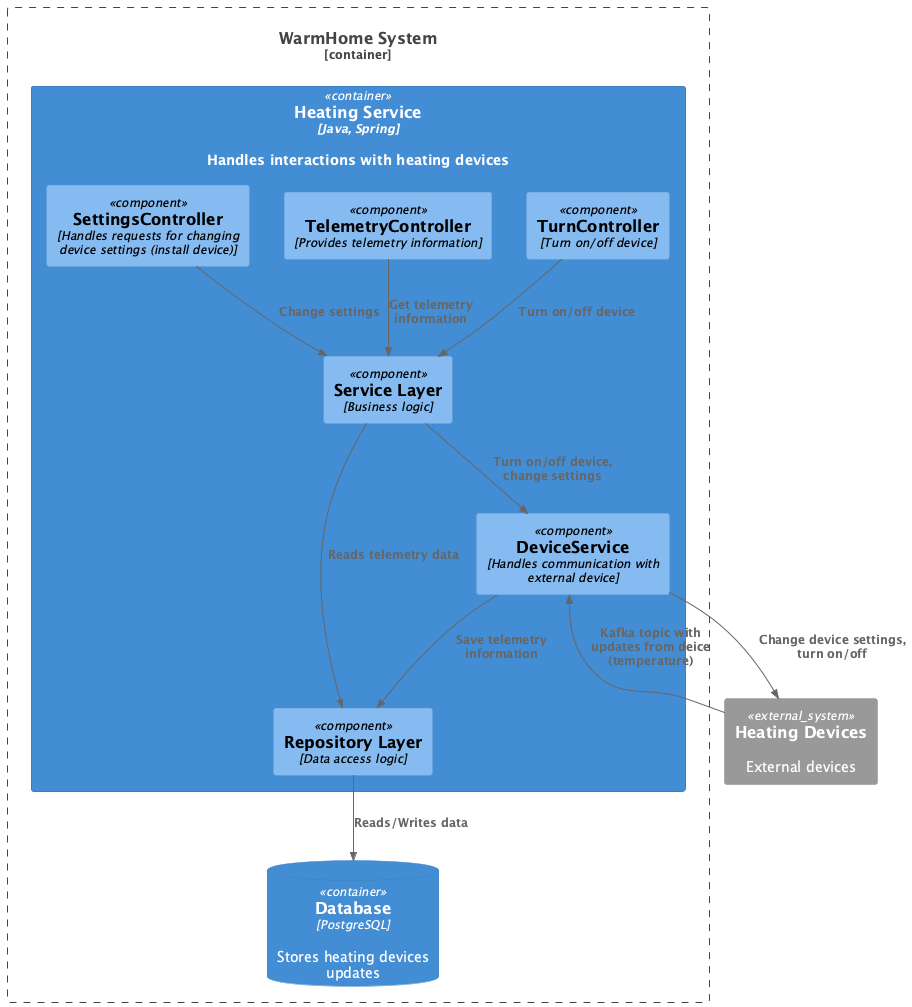

The diagram above was rendered by PlantUML. Its source (embedded in the PNG):
@startuml
top to bottom direction

!includeurl https://raw.githubusercontent.com/RicardoNiepel/C4-PlantUML/master/C4_Component.puml

Container_Boundary(WarmHome, "WarmHome System") {
  Container(Heating, "Heating Service", "Java, Spring", "Handles interactions with heating devices")
  ContainerDb(Database, "Database", "PostgreSQL", "Stores heating devices updates")
}

Container(Heating, "Heating Service", "Java, Spring") {
  Component(SettingsController, "SettingsController", "Handles requests for changing device settings (install device)")
  Component(TelemetryController, "TelemetryController", "Provides telemetry information")
  Component(TurnController, "TurnController", "Turn on/off device")
  Component(DeviceService, "DeviceService", "Handles communication with external device")
  Component(ServiceLayer, "Service Layer", "Business logic")
  Component(RepositoryLayer, "Repository Layer", "Data access logic")
}

System_Ext(heating, "Heating Devices", "External devices")



Rel(ServiceLayer,RepositoryLayer,"Reads telemetry data")
Rel(RepositoryLayer,Database,"Reads/Writes data")
Rel(DeviceService,heating,"Change device settings, turn on/off")
Rel(heating,DeviceService,"Kafka topic with updates from deice (temperature)")
Rel(SettingsController,ServiceLayer,"Change settings")
Rel(TelemetryController,ServiceLayer,"Get telemetry information")
Rel(TurnController,ServiceLayer,"Turn on/off device")
Rel(DeviceService,RepositoryLayer,"Save telemetry information")
Rel(ServiceLayer,DeviceService,"Turn on/off device, change settings")

@enduml